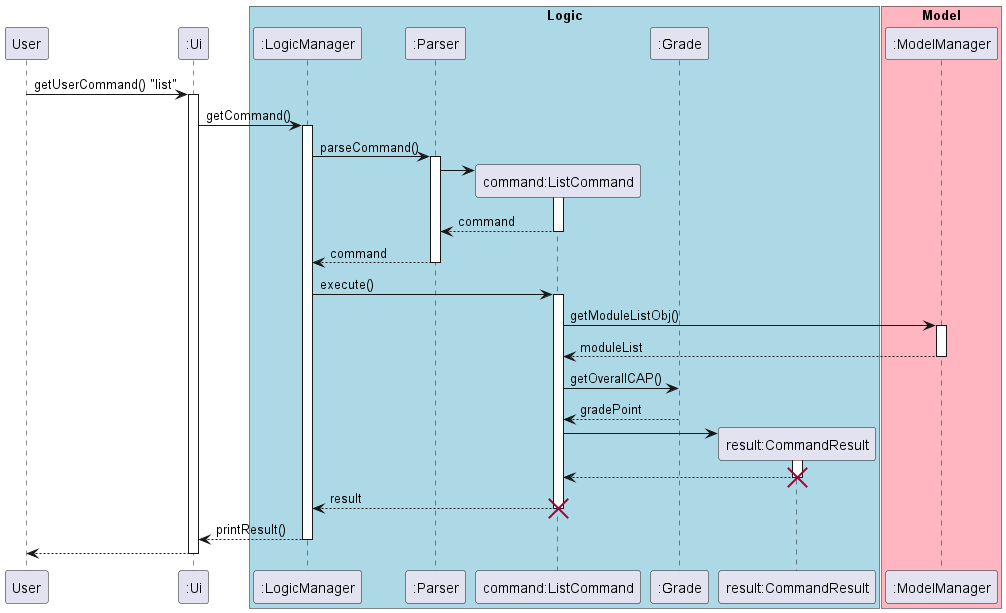

The diagram above was rendered by PlantUML. Its source (embedded in the PNG):
@startuml
participant User
participant ":Ui" as Ui

box "Logic" #LightBlue
participant ":LogicManager" as LogicManager
participant ":Parser" as Parser
participant "command:ListCommand" as ListCommand
participant ":Grade" as Grade
participant "result:CommandResult" as CommandResult
end box

box "Model" #LightPink
participant ":ModelManager" as ModelManager
end box

box "Common"

end box


User -> Ui: getUserCommand() "list"

activate Ui
Ui -> LogicManager: getCommand()
activate LogicManager


LogicManager -> Parser: parseCommand()
activate Parser

create ListCommand
Parser -> ListCommand
activate ListCommand

ListCommand --> Parser: command
deactivate ListCommand


Parser --> LogicManager: command
deactivate Parser

LogicManager -> ListCommand: execute()

activate ListCommand

ListCommand -> ModelManager: getModuleListObj()
activate ModelManager
ModelManager --> ListCommand: moduleList
deactivate ModelManager

ListCommand -> Grade: getOverallCAP()
Grade --> ListCommand: gradePoint

create CommandResult

ListCommand -> CommandResult
activate CommandResult
CommandResult --> ListCommand
deactivate CommandResult
destroy CommandResult

ListCommand --> LogicManager: result
deactivate ListCommand
destroy ListCommand

LogicManager --> Ui: printResult()
deactivate LogicManager

Ui --> User
deactivate Ui




@enduml